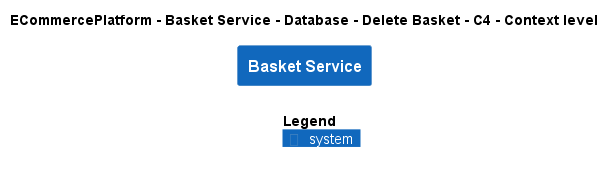

The diagram above was rendered by PlantUML. Its source (embedded in the PNG):
@startuml
!include ..\..\..\..\..\..\..\.c4s\C4_Context.puml

AddElementTag("c4interflow:lifecycle:new", $bgColor=green, $fontColor=#ffffff, $borderColor=green, $shadowing="False")
AddElementTag("c4interflow:lifecycle:changed", $bgColor=orange, $fontColor=#ffffff, $borderColor=orange, $shadowing="False")
AddElementTag("c4interflow:lifecycle:removed", $bgColor=red, $fontColor=#ffffff, $borderColor=red, $shadowing="False")

AddRelTag("c4interflow:lifecycle:new", $textColor=green, $lineColor=green)
AddRelTag("c4interflow:lifecycle:changed", $textColor=orange, $lineColor=orange)
AddRelTag("c4interflow:lifecycle:removed", $textColor=red, $lineColor=red)

SHOW_PERSON_PORTRAIT()
LAYOUT_TOP_DOWN()

skinparam linetype polyline

title ECommercePlatform - Basket Service - Database - Delete Basket - C4 - Context level

System(ECommercePlatform.SoftwareSystems.BasketService, "Basket Service", "")



SHOW_LEGEND()
@enduml